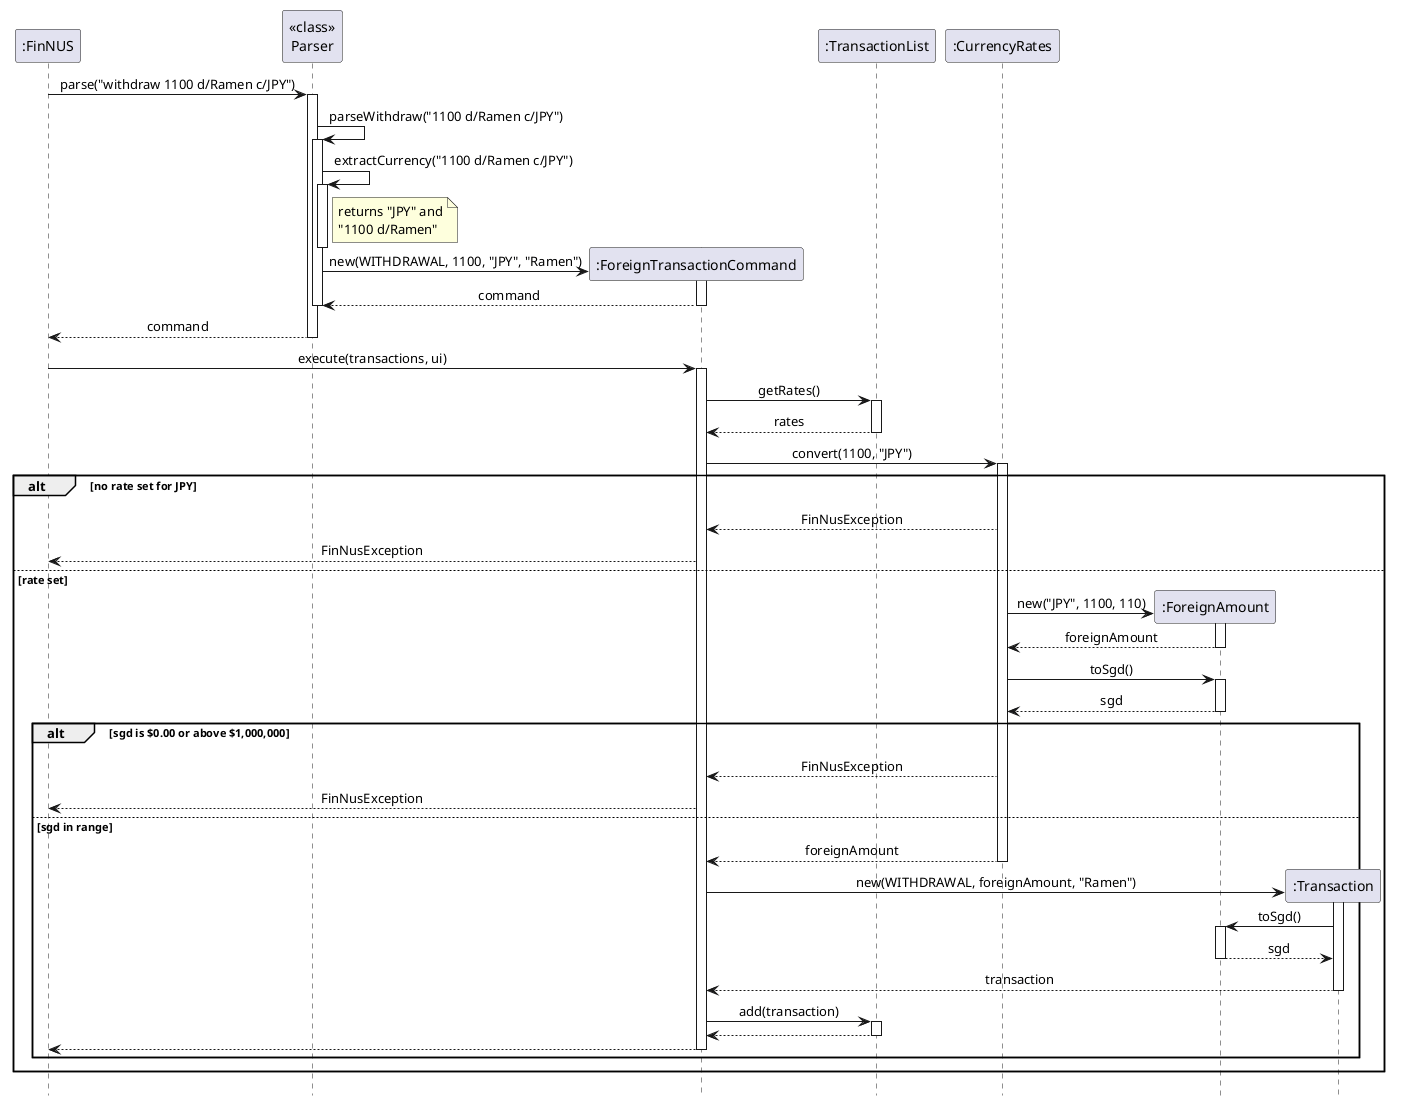

The diagram above was rendered by PlantUML. Its source (embedded in the PNG):
@startuml
' Sequence diagram for "withdraw 1100 d/Ramen c/JPY".
' Logging, console output, input validation and saving are left out to focus on the objects involved.
hide footbox
skinparam shadowing false
skinparam sequenceMessageAlign center

participant ":FinNUS" as FinNUS
participant "<<class>>\nParser" as Parser
participant ":ForeignTransactionCommand" as Command
participant ":TransactionList" as TransactionList
participant ":CurrencyRates" as CurrencyRates
participant ":ForeignAmount" as ForeignAmount
participant ":Transaction" as Transaction

FinNUS -> Parser : parse("withdraw 1100 d/Ramen c/JPY")
activate Parser
Parser -> Parser : parseWithdraw("1100 d/Ramen c/JPY")
activate Parser
Parser -> Parser : extractCurrency("1100 d/Ramen c/JPY")
activate Parser
note right of Parser : returns "JPY" and\n"1100 d/Ramen"
deactivate Parser
create Command
Parser -> Command : new(WITHDRAWAL, 1100, "JPY", "Ramen")
activate Command
Command --> Parser : command
deactivate Command
deactivate Parser
Parser --> FinNUS : command
deactivate Parser

FinNUS -> Command : execute(transactions, ui)
activate Command
Command -> TransactionList : getRates()
activate TransactionList
TransactionList --> Command : rates
deactivate TransactionList

Command -> CurrencyRates : convert(1100, "JPY")
activate CurrencyRates

alt no rate set for JPY
    CurrencyRates --> Command : FinNusException
    Command --> FinNUS : FinNusException
else rate set
    create ForeignAmount
    CurrencyRates -> ForeignAmount : new("JPY", 1100, 110)
    activate ForeignAmount
    ForeignAmount --> CurrencyRates : foreignAmount
    deactivate ForeignAmount
    CurrencyRates -> ForeignAmount : toSgd()
    activate ForeignAmount
    ForeignAmount --> CurrencyRates : sgd
    deactivate ForeignAmount

    alt sgd is $0.00 or above $1,000,000
        CurrencyRates --> Command : FinNusException
        Command --> FinNUS : FinNusException
    else sgd in range
        CurrencyRates --> Command : foreignAmount
        deactivate CurrencyRates

        create Transaction
        Command -> Transaction : new(WITHDRAWAL, foreignAmount, "Ramen")
        activate Transaction
        Transaction -> ForeignAmount : toSgd()
        activate ForeignAmount
        ForeignAmount --> Transaction : sgd
        deactivate ForeignAmount
        Transaction --> Command : transaction
        deactivate Transaction

        Command -> TransactionList : add(transaction)
        activate TransactionList
        TransactionList --> Command
        deactivate TransactionList

        Command --> FinNUS
        deactivate Command
    end
end
@enduml